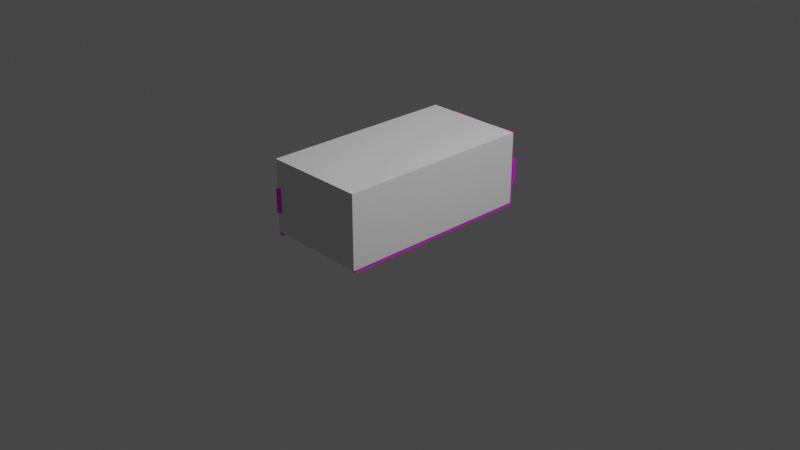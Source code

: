 # Source: wooden_box.blend  (saved by Blender 2.91.10; exported with 4.5.12 LTS)
import bpy
from mathutils import Matrix  # noqa: F401  (used for matrix-valued properties, if any)

bpy.ops.wm.read_factory_settings(use_empty=True)
scene = bpy.context.scene
scene.name = 'Scene'

# ---- collections
col_collection = bpy.data.collections.new('Collection'); scene.collection.children.link(col_collection)

# ---- images (referenced by path relative to the original .blend; pixels are not part of the script)
import os
ASSET_DIR = os.environ.get("B2B_ASSET_DIR", "")  # directory of the original .blend (textures are referenced by path, not embedded)
HERE = os.path.dirname(os.path.abspath(__file__))  # packed textures are extracted next to this script under _unpacked/

def load_image(name, relpath, width, height, colorspace="sRGB"):
    """Load a texture the original file referenced (path relative to the .blend, or extracted next to this script)."""
    p = next((c for c in (os.path.join(HERE, relpath), os.path.join(ASSET_DIR, relpath)) if relpath and os.path.exists(c)), "")
    if p:
        img = bpy.data.images.load(p, check_existing=True)
        img.name = name
    else:  # same state as the original file: an image datablock whose file is absent (Cycles renders it pink)
        img = bpy.data.images.new(name, width, height)
        img.source = "FILE"
        img.filepath = "//" + (relpath or name)
    img.colorspace_settings.name = colorspace
    return img
img_diffusecolor_texture_1 = load_image('DiffuseColor_Texture_1', 'Soil.tga', 1024, 1024, 'sRGB')
img_diffusecolor_texture = load_image('DiffuseColor_Texture', 'RaisedBed.tga', 1024, 1024, 'sRGB')

# ---- materials (node trees are filled in below, after node groups)
mat_soil = bpy.data.materials.new('Soil')
mat_soil.use_transparent_shadow = False
mat_soil.diffuse_color = (1.0, 1.0, 1.0, 1.0)
mat_soil.roughness = 0.5528
mat_raisedbed = bpy.data.materials.new('RaisedBed')
mat_raisedbed.use_transparent_shadow = False
mat_raisedbed.diffuse_color = (1.0, 1.0, 1.0, 1.0)
mat_raisedbed.roughness = 0.5528

# ---- material node trees
mat_soil.use_nodes = True; mat_soil.node_tree.nodes.clear()
_N = mat_soil.node_tree.nodes; _L = mat_soil.node_tree.links
n0 = _N.new('ShaderNodeBsdfPrincipled'); n0.name = 'Principled BSDF'; n0.location = (10, 300)
n0.distribution = 'GGX'
n0.subsurface_method = 'BURLEY'
n0.inputs[2].default_value = 0.5528
n0.inputs[3].default_value = 1.45
n0.inputs[27].default_value = (0.0, 0.0, 0.0, 1.0)
n0.inputs[28].default_value = 1.0
n1 = _N.new('ShaderNodeOutputMaterial'); n1.name = 'Material Output'; n1.location = (300, 300)
n2 = _N.new('ShaderNodeNormalMap'); n2.name = 'Normal Map'; n2.location = (-300, -300)
n2.label = 'Normal/Map'
n2.inputs[0].default_value = 0.0
n3 = _N.new('ShaderNodeTexImage'); n3.name = 'Image Texture'; n3.location = (-300, 600)
n3.image = img_diffusecolor_texture_1
_L.new(n0.outputs[0], n1.inputs[0])
_L.new(n2.outputs[0], n0.inputs[5])
_L.new(n3.outputs[0], n0.inputs[0])
n1.is_active_output = True
mat_raisedbed.use_nodes = True; mat_raisedbed.node_tree.nodes.clear()
_N = mat_raisedbed.node_tree.nodes; _L = mat_raisedbed.node_tree.links
n0 = _N.new('ShaderNodeBsdfPrincipled'); n0.name = 'Principled BSDF'; n0.location = (10, 300)
n0.distribution = 'GGX'
n0.subsurface_method = 'BURLEY'
n0.inputs[2].default_value = 0.5528
n0.inputs[3].default_value = 1.45
n0.inputs[27].default_value = (0.0, 0.0, 0.0, 1.0)
n0.inputs[28].default_value = 1.0
n1 = _N.new('ShaderNodeOutputMaterial'); n1.name = 'Material Output'; n1.location = (300, 300)
n2 = _N.new('ShaderNodeNormalMap'); n2.name = 'Normal Map'; n2.location = (-300, -300)
n2.label = 'Normal/Map'
n2.inputs[0].default_value = 0.0
n3 = _N.new('ShaderNodeTexImage'); n3.name = 'Image Texture'; n3.location = (-300, 600)
n3.image = img_diffusecolor_texture
_L.new(n0.outputs[0], n1.inputs[0])
_L.new(n2.outputs[0], n0.inputs[5])
_L.new(n3.outputs[0], n0.inputs[0])
n1.is_active_output = True

# ---- world
world_world = bpy.data.worlds.new('World'); scene.world = world_world
world_world.use_nodes = True; world_world.node_tree.nodes.clear()
_N = world_world.node_tree.nodes; _L = world_world.node_tree.links
n0 = _N.new('ShaderNodeOutputWorld'); n0.name = 'World Output'; n0.location = (300, 300)
n1 = _N.new('ShaderNodeBackground'); n1.name = 'Background'; n1.location = (10, 300)
n1.inputs[0].default_value = (0.05088, 0.05088, 0.05088, 1.0)
_L.new(n1.outputs[0], n0.inputs[0])
n0.is_active_output = True
world_world.color = (0.05088, 0.05088, 0.05088)
world_world.use_sun_shadow = False
world_world.sun_shadow_jitter_overblur = 0.0

# ---- cameras
cam_camera = bpy.data.cameras.new('Camera')
cam_camera.clip_end = 100.0
cam_camera.ortho_scale = 7.314

# ---- lights
light_light = bpy.data.lights.new('Light', 'POINT')
light_light.transmission_factor = 0.0
light_light.energy = 1000.0
light_light.shadow_soft_size = 0.1
light_light.shadow_maximum_resolution = 0.006
light_light.use_absolute_resolution = True

# ---- meshes
me_scene_001 = bpy.data.meshes.new('Scene.001')
me_scene_001.from_pydata([(50.98, 36.54, 102.0), (15.17, 51.74, 75.04), (38.57, 47.78, 77.68), (34.51, 52.17, 51.44), (51.84, 37.66, 81.02), (51.41, 41.53, 61.81), (-9.914, 37.22, 101.3), (47.44, 47.57, 34.37), (32.59, 59.77, -0.5979), (51.95, 36.52, -10.08), (46.0, 53.06, -19.28), (52.02, 42.74, -40.7), (42.57, 52.17, -42.65), (51.49, 43.28, -102.0), (27.48, 60.95, -47.85), (5.304, 60.85, -71.9), (-38.53, 52.86, -101.7), (-12.08, 51.14, 76.74), (-25.55, 46.29, 86.02), (-51.16, 40.42, 101.4), (-27.86, 55.24, 64.9), (-7.416, 62.3, 55.5), (-44.74, 61.84, 39.77), (-51.69, 49.82, 56.55), (13.64, 63.47, 50.54), (-21.79, 65.24, 29.16), (-45.85, 56.07, 8.636), (-51.96, 40.83, -34.39), (18.66, 65.2, 25.31), (-0.2261, 69.74, 31.03), (-36.28, 60.17, 5.995), (-45.85, 57.38, -40.83), (-52.02, 45.61, -101.1), (-22.68, 66.68, -6.984), (-8.505, 69.93, 10.71), (6.33, 73.41, 8.781), (19.11, 70.12, 4.978), (14.48, 72.81, -17.37), (-4.072, 73.49, -9.834), (-34.66, 57.93, -71.64), (-18.33, 71.66, -43.09), (-17.76, 63.07, -70.18), (11.36, 73.24, -47.78), (0.6426, 78.49, -33.56), (-2.811, 73.65, -57.87)], [], [(0, 2, 1), (2, 3, 1), (2, 0, 4), (2, 4, 3), (3, 4, 5), (1, 6, 0), (5, 7, 3), (7, 8, 3), (7, 5, 9), (9, 10, 7), (10, 8, 7), (10, 9, 11), (10, 11, 12), (8, 10, 12), (12, 11, 13), (13, 14, 12), (12, 14, 8), (14, 13, 15), (15, 13, 16), (6, 1, 17), (18, 6, 17), (18, 19, 6), (18, 17, 20), (19, 18, 20), (21, 17, 1), (21, 20, 17), (22, 19, 20), (22, 23, 19), (24, 21, 1), (24, 1, 3), (25, 20, 21), (25, 22, 20), (26, 23, 22), (26, 27, 23), (3, 28, 24), (28, 3, 8), (21, 24, 29), (21, 29, 25), (29, 24, 28), (30, 26, 22), (22, 25, 30), (31, 27, 26), (31, 26, 30), (31, 32, 27), (30, 25, 33), (33, 31, 30), (34, 25, 29), (33, 25, 34), (29, 28, 35), (34, 29, 35), (36, 28, 8), (35, 28, 36), (8, 37, 36), (35, 36, 37), (37, 8, 14), (34, 35, 38), (34, 38, 33), (35, 37, 38), (32, 31, 39), (39, 16, 32), (33, 40, 31), (38, 40, 33), (40, 39, 31), (41, 16, 39), (40, 41, 39), (16, 41, 15), (37, 14, 42), (42, 14, 15), (38, 37, 43), (38, 43, 40), (43, 37, 42), (41, 40, 44), (41, 44, 15), (44, 40, 43), (15, 44, 42), (43, 42, 44)])
me_scene_001.polygons.foreach_set('use_smooth', [True] * 76)
_uv = me_scene_001.uv_layers.new(name='UVSet0')
_uv.uv.foreach_set('vector', [0.08439, 0.2308, 0.1934, 0.2799, 0.2116, 0.3739, 0.1934, 0.2799, 0.3008, 0.29, 0.2116, 0.3739, 0.1934, 0.2799, 0.08439, 0.2308, 0.1697, 0.2152, 0.1934, 0.2799, 0.1697, 0.2152, 0.3008, 0.29, 0.3008, 0.29, 0.1697, 0.2152, 0.2502, 0.2143, 0.2116, 0.3739, 0.09237, 0.478, 0.08439, 0.2308, 0.2502, 0.2143, 0.3637, 0.2294, 0.3008, 0.29, 0.3637, 0.2294, 0.5071, 0.2918, 0.3008, 0.29, 0.3637, 0.2294, 0.2502, 0.2143, 0.5362, 0.1631, 0.5362, 0.1631, 0.5769, 0.2307, 0.3637, 0.2294, 0.5769, 0.2307, 0.5071, 0.2918, 0.3637, 0.2294, 0.5769, 0.2307, 0.5362, 0.1631, 0.6625, 0.1837, 0.5769, 0.2307, 0.6625, 0.1837, 0.6692, 0.238, 0.5071, 0.2918, 0.5769, 0.2307, 0.6692, 0.238, 0.6692, 0.238, 0.6625, 0.1837, 0.9109, 0.2007, 0.9109, 0.2007, 0.6886, 0.307, 0.6692, 0.238, 0.6692, 0.238, 0.6886, 0.307, 0.5071, 0.2918, 0.6886, 0.307, 0.9109, 0.2007, 0.7839, 0.3928, 0.7839, 0.3928, 0.9109, 0.2007, 0.9122, 0.5627, 0.09237, 0.478, 0.2116, 0.3739, 0.2064, 0.4828, 0.1671, 0.5386, 0.09237, 0.478, 0.2064, 0.4828, 0.1671, 0.5386, 0.1079, 0.6465, 0.09237, 0.478, 0.1671, 0.5386, 0.2064, 0.4828, 0.2582, 0.543, 0.1079, 0.6465, 0.1671, 0.5386, 0.2582, 0.543, 0.2994, 0.4616, 0.2064, 0.4828, 0.2116, 0.3739, 0.2994, 0.4616, 0.2582, 0.543, 0.2064, 0.4828, 0.3612, 0.603, 0.1079, 0.6465, 0.2582, 0.543, 0.3612, 0.603, 0.2916, 0.6511, 0.1079, 0.6465, 0.3173, 0.3812, 0.2994, 0.4616, 0.2116, 0.3739, 0.3173, 0.3812, 0.2116, 0.3739, 0.3008, 0.29, 0.4016, 0.5155, 0.2582, 0.543, 0.2994, 0.4616, 0.4016, 0.5155, 0.3612, 0.603, 0.2582, 0.543, 0.4813, 0.6168, 0.2916, 0.6511, 0.3612, 0.603, 0.4813, 0.6168, 0.6535, 0.6759, 0.2916, 0.6511, 0.3008, 0.29, 0.4121, 0.3571, 0.3173, 0.3812, 0.4121, 0.3571, 0.3008, 0.29, 0.5071, 0.2918, 0.2994, 0.4616, 0.3173, 0.3812, 0.3957, 0.4318, 0.2994, 0.4616, 0.3957, 0.4318, 0.4016, 0.5155, 0.3957, 0.4318, 0.3173, 0.3812, 0.4121, 0.3571, 0.4907, 0.5755, 0.4813, 0.6168, 0.3612, 0.603, 0.3612, 0.603, 0.4016, 0.5155, 0.4907, 0.5755, 0.673, 0.6045, 0.6535, 0.6759, 0.4813, 0.6168, 0.673, 0.6045, 0.4813, 0.6168, 0.4907, 0.5755, 0.673, 0.6045, 0.915, 0.6246, 0.6535, 0.6759, 0.4907, 0.5755, 0.4016, 0.5155, 0.5393, 0.5167, 0.5393, 0.5167, 0.673, 0.6045, 0.4907, 0.5755, 0.472, 0.4628, 0.4016, 0.5155, 0.3957, 0.4318, 0.5393, 0.5167, 0.4016, 0.5155, 0.472, 0.4628, 0.3957, 0.4318, 0.4121, 0.3571, 0.479, 0.4063, 0.472, 0.4628, 0.3957, 0.4318, 0.479, 0.4063, 0.4906, 0.3573, 0.4121, 0.3571, 0.5071, 0.2918, 0.479, 0.4063, 0.4121, 0.3571, 0.4906, 0.3573, 0.5071, 0.2918, 0.5733, 0.373, 0.4906, 0.3573, 0.479, 0.4063, 0.4906, 0.3573, 0.5733, 0.373, 0.5733, 0.373, 0.5071, 0.2918, 0.6886, 0.307, 0.472, 0.4628, 0.479, 0.4063, 0.5485, 0.4424, 0.472, 0.4628, 0.5485, 0.4424, 0.5393, 0.5167, 0.479, 0.4063, 0.5733, 0.373, 0.5485, 0.4424, 0.915, 0.6246, 0.673, 0.6045, 0.7895, 0.553, 0.7895, 0.553, 0.9122, 0.5627, 0.915, 0.6246, 0.5393, 0.5167, 0.6718, 0.4881, 0.673, 0.6045, 0.5485, 0.4424, 0.6718, 0.4881, 0.5393, 0.5167, 0.6718, 0.4881, 0.7895, 0.553, 0.673, 0.6045, 0.7778, 0.4837, 0.9122, 0.5627, 0.7895, 0.553, 0.6718, 0.4881, 0.7778, 0.4837, 0.7895, 0.553, 0.9122, 0.5627, 0.7778, 0.4837, 0.7839, 0.3928, 0.5733, 0.373, 0.6886, 0.307, 0.682, 0.3816, 0.682, 0.3816, 0.6886, 0.307, 0.7839, 0.3928, 0.5485, 0.4424, 0.5733, 0.373, 0.6334, 0.4215, 0.5485, 0.4424, 0.6334, 0.4215, 0.6718, 0.4881, 0.6334, 0.4215, 0.5733, 0.373, 0.682, 0.3816, 0.7778, 0.4837, 0.6718, 0.4881, 0.7176, 0.4292, 0.7778, 0.4837, 0.7176, 0.4292, 0.7839, 0.3928, 0.7176, 0.4292, 0.6718, 0.4881, 0.6334, 0.4215, 0.7839, 0.3928, 0.7176, 0.4292, 0.682, 0.3816, 0.6334, 0.4215, 0.682, 0.3816, 0.7176, 0.4292])
me_scene_001.materials.append(mat_soil)
me_scene_001.use_remesh_fix_poles = True
me_scene_001.use_remesh_preserve_attributes = False
me_scene_001.use_mirror_vertex_groups = False
me_scene_001.update()
me_scene_001.normals_split_custom_set([tuple(v) for v in zip(*[iter([0.2507, 0.9103, 0.3294, 0.3511, 0.9175, 0.1868, 0.1024, 0.9088, 0.4045, 0.3511, 0.9175, 0.1868, 0.4373, 0.8839, 0.1656, 0.1024, 0.9088, 0.4045, 0.3511, 0.9175, 0.1868, 0.2507, 0.9103, 0.3294, 0.5719, 0.8165, 0.07855, 0.3511, 0.9175, 0.1868, 0.5719, 0.8165, 0.07855, 0.4373, 0.8839, 0.1656, 0.4373, 0.8839, 0.1656, 0.5719, 0.8165, 0.07855, 0.5063, 0.851, 0.1396, 0.1024, 0.9088, 0.4045, 0.02736, 0.8761, 0.4813, 0.2507, 0.9103, 0.3294, 0.5063, 0.851, 0.1396, 0.706, 0.7065, 0.04981, 0.4373, 0.8839, 0.1656, 0.706, 0.7065, 0.04981, 0.5506, 0.8335, 0.04547, 0.4373, 0.8839, 0.1656, 0.706, 0.7065, 0.04981, 0.5063, 0.851, 0.1396, 0.9317, 0.362, 0.0289, 0.9317, 0.362, 0.0289, 0.6922, 0.7216, -0.01583, 0.706, 0.7065, 0.04981, 0.6922, 0.7216, -0.01583, 0.5506, 0.8335, 0.04547, 0.706, 0.7065, 0.04981, 0.6922, 0.7216, -0.01583, 0.9317, 0.362, 0.0289, 0.7662, 0.6417, -0.03242, 0.6922, 0.7216, -0.01583, 0.7662, 0.6417, -0.03242, 0.5985, 0.7993, -0.05442, 0.5506, 0.8335, 0.04547, 0.6922, 0.7216, -0.01583, 0.5985, 0.7993, -0.05442, 0.5985, 0.7993, -0.05442, 0.7662, 0.6417, -0.03242, 0.3063, 0.9247, -0.226, 0.3063, 0.9247, -0.226, 0.4993, 0.8534, -0.1497, 0.5985, 0.7993, -0.05442, 0.5985, 0.7993, -0.05442, 0.4993, 0.8534, -0.1497, 0.5506, 0.8335, 0.04547, 0.4993, 0.8534, -0.1497, 0.3063, 0.9247, -0.226, 0.1884, 0.8861, -0.4234, 0.1884, 0.8861, -0.4234, 0.3063, 0.9247, -0.226, -0.2764, 0.9415, -0.1928, 0.02736, 0.8761, 0.4813, 0.1024, 0.9088, 0.4045, -0.0215, 0.8882, 0.459, 0.02287, 0.9009, 0.4335, 0.02736, 0.8761, 0.4813, -0.0215, 0.8882, 0.459, 0.02287, 0.9009, 0.4335, -0.07514, 0.9206, 0.3833, 0.02736, 0.8761, 0.4813, 0.02287, 0.9009, 0.4335, -0.0215, 0.8882, 0.459, -0.09323, 0.9356, 0.3407, -0.07514, 0.9206, 0.3833, 0.02287, 0.9009, 0.4335, -0.09323, 0.9356, 0.3407, -0.08507, 0.9354, 0.3432, -0.0215, 0.8882, 0.459, 0.1024, 0.9088, 0.4045, -0.08507, 0.9354, 0.3432, -0.09323, 0.9356, 0.3407, -0.0215, 0.8882, 0.459, -0.519, 0.8513, 0.0772, -0.07514, 0.9206, 0.3833, -0.09323, 0.9356, 0.3407, -0.519, 0.8513, 0.0772, -0.7942, 0.5995, 0.09915, -0.07514, 0.9206, 0.3833, 0.2569, 0.9217, 0.2907, -0.08507, 0.9354, 0.3432, 0.1024, 0.9088, 0.4045, 0.2569, 0.9217, 0.2907, 0.1024, 0.9088, 0.4045, 0.4373, 0.8839, 0.1656, -0.2058, 0.9729, 0.105, -0.09323, 0.9356, 0.3407, -0.08507, 0.9354, 0.3432, -0.2058, 0.9729, 0.105, -0.519, 0.8513, 0.0772, -0.09323, 0.9356, 0.3407, -0.6997, 0.712, -0.05923, -0.7942, 0.5995, 0.09915, -0.519, 0.8513, 0.0772, -0.6997, 0.712, -0.05923, -0.9313, 0.3641, 0.01086, -0.7942, 0.5995, 0.09915, 0.4373, 0.8839, 0.1656, 0.4237, 0.8913, 0.1614, 0.2569, 0.9217, 0.2907, 0.4237, 0.8913, 0.1614, 0.4373, 0.8839, 0.1656, 0.5506, 0.8335, 0.04547, -0.08507, 0.9354, 0.3432, 0.2569, 0.9217, 0.2907, -0.004109, 0.9828, 0.1848, -0.08507, 0.9354, 0.3432, -0.004109, 0.9828, 0.1848, -0.2058, 0.9729, 0.105, -0.004109, 0.9828, 0.1848, 0.2569, 0.9217, 0.2907, 0.4237, 0.8913, 0.1614, -0.3765, 0.9263, -0.01544, -0.6997, 0.712, -0.05923, -0.519, 0.8513, 0.0772, -0.519, 0.8513, 0.0772, -0.2058, 0.9729, 0.105, -0.3765, 0.9263, -0.01544, -0.7238, 0.6897, -0.01826, -0.9313, 0.3641, 0.01086, -0.6997, 0.712, -0.05923, -0.7238, 0.6897, -0.01826, -0.6997, 0.712, -0.05923, -0.3765, 0.9263, -0.01544, -0.7238, 0.6897, -0.01826, -0.5549, 0.8277, -0.08333, -0.9313, 0.3641, 0.01086, -0.3765, 0.9263, -0.01544, -0.2058, 0.9729, 0.105, -0.3703, 0.9269, 0.06068, -0.3703, 0.9269, 0.06068, -0.7238, 0.6897, -0.01826, -0.3765, 0.9263, -0.01544, -0.2488, 0.9647, 0.08594, -0.2058, 0.9729, 0.105, -0.004109, 0.9828, 0.1848, -0.3703, 0.9269, 0.06068, -0.2058, 0.9729, 0.105, -0.2488, 0.9647, 0.08594, -0.004109, 0.9828, 0.1848, 0.4237, 0.8913, 0.1614, 0.06916, 0.9889, 0.1318, -0.2488, 0.9647, 0.08594, -0.004109, 0.9828, 0.1848, 0.06916, 0.9889, 0.1318, 0.4745, 0.8726, 0.1162, 0.4237, 0.8913, 0.1614, 0.5506, 0.8335, 0.04547, 0.06916, 0.9889, 0.1318, 0.4237, 0.8913, 0.1614, 0.4745, 0.8726, 0.1162, 0.5506, 0.8335, 0.04547, 0.3981, 0.9169, 0.02614, 0.4745, 0.8726, 0.1162, 0.06916, 0.9889, 0.1318, 0.4745, 0.8726, 0.1162, 0.3981, 0.9169, 0.02614, 0.3981, 0.9169, 0.02614, 0.5506, 0.8335, 0.04547, 0.4993, 0.8534, -0.1497, -0.2488, 0.9647, 0.08594, 0.06916, 0.9889, 0.1318, -0.1703, 0.9806, 0.09746, -0.2488, 0.9647, 0.08594, -0.1703, 0.9806, 0.09746, -0.3703, 0.9269, 0.06068, 0.06916, 0.9889, 0.1318, 0.3981, 0.9169, 0.02614, -0.1703, 0.9806, 0.09746, -0.5549, 0.8277, -0.08333, -0.7238, 0.6897, -0.01826, -0.3653, 0.9179, -0.1553, -0.3653, 0.9179, -0.1553, -0.2764, 0.9415, -0.1928, -0.5549, 0.8277, -0.08333, -0.3703, 0.9269, 0.06068, -0.3805, 0.9209, -0.08443, -0.7238, 0.6897, -0.01826, -0.1703, 0.9806, 0.09746, -0.3805, 0.9209, -0.08443, -0.3703, 0.9269, 0.06068, -0.3805, 0.9209, -0.08443, -0.3653, 0.9179, -0.1553, -0.7238, 0.6897, -0.01826, -0.1372, 0.9256, -0.3528, -0.2764, 0.9415, -0.1928, -0.3653, 0.9179, -0.1553, -0.3805, 0.9209, -0.08443, -0.1372, 0.9256, -0.3528, -0.3653, 0.9179, -0.1553, -0.2764, 0.9415, -0.1928, -0.1372, 0.9256, -0.3528, 0.1884, 0.8861, -0.4234, 0.3981, 0.9169, 0.02614, 0.4993, 0.8534, -0.1497, 0.4401, 0.8577, -0.2658, 0.4401, 0.8577, -0.2658, 0.4993, 0.8534, -0.1497, 0.1884, 0.8861, -0.4234, -0.1703, 0.9806, 0.09746, 0.3981, 0.9169, 0.02614, 0.002682, 1.0, 0.008181, -0.1703, 0.9806, 0.09746, 0.002682, 1.0, 0.008181, -0.3805, 0.9209, -0.08443, 0.002682, 1.0, 0.008181, 0.3981, 0.9169, 0.02614, 0.4401, 0.8577, -0.2658, -0.1372, 0.9256, -0.3528, -0.3805, 0.9209, -0.08443, -0.003544, 0.9113, -0.4117, -0.1372, 0.9256, -0.3528, -0.003544, 0.9113, -0.4117, 0.1884, 0.8861, -0.4234, -0.003544, 0.9113, -0.4117, -0.3805, 0.9209, -0.08443, 0.002682, 1.0, 0.008181, 0.1884, 0.8861, -0.4234, -0.003544, 0.9113, -0.4117, 0.4401, 0.8577, -0.2658, 0.002682, 1.0, 0.008181, 0.4401, 0.8577, -0.2658, -0.003544, 0.9113, -0.4117])] * 3)])
me_scene_002 = bpy.data.meshes.new('Scene.002')
me_scene_002.from_pydata([(-5.105, -5.0, -83.63), (-5.105, 0.0001136, -98.63), (-5.105, -5.0, -98.63), (-5.105, 0.0001466, -83.63), (-5.105, -5.0, 98.76), (-5.105, 0.000151, 83.76), (-5.105, -5.0, 83.76), (-5.105, 0.0001839, 98.76), (-27.42, 8.973e-05, -104.8), (-54.84, 0.0001166, 106.7), (-27.42, 0.0001013, 106.7), (-54.84, 0.000105, -104.8), (-27.42, 5.0, -104.8), (-54.84, 5.0, 106.7), (-54.84, 5.0, -104.8), (-27.42, 5.0, 106.7), (-82.26, 0.000114, 108.4), (-54.84, 0.0001531, -108.4), (-82.26, 0.0001225, -108.4), (-54.84, 0.0001903, 108.4), (-82.26, 5.0, 108.4), (-54.84, 5.0, -108.4), (-54.84, 5.0, 108.4), (-82.26, 5.0, -108.4), (-3.052e-05, 0.0001044, -108.4), (-27.42, 0.0001474, 108.4), (-0.0001678, 0.0001321, 108.4), (-27.42, 0.0001654, -108.4), (-0.0001678, 5.0, -108.4), (-27.42, 5.0, 108.4), (-27.42, 5.0, -108.4), (-0.0003815, 5.0, 108.4), (-109.7, 8.345e-05, 106.5), (-82.26, 9.966e-05, -105.0), (-109.7, 7.677e-05, -105.0), (-82.26, 0.0001063, 106.5), (-109.7, 5.0, 106.5), (-82.26, 5.0, -105.0), (-82.26, 5.0, 106.5), (-109.7, 5.0, -105.0), (-96.06, 9.074e-05, -98.63), (-96.06, 9.319e-05, -83.63), (-96.06, -5.0, -98.63), (-96.06, -5.0, -83.63), (-96.06, 0.0001281, 83.76), (-96.06, 0.0001305, 98.76), (-96.06, -5.0, 83.76), (-96.06, -5.0, 98.76)], [], [(0, 2, 1), (1, 3, 0), (4, 6, 5), (5, 7, 4), (8, 10, 9), (9, 11, 8), (12, 14, 13), (13, 15, 12), (8, 11, 14), (14, 12, 8), (11, 9, 13), (13, 14, 11), (9, 10, 15), (15, 13, 9), (10, 8, 12), (12, 15, 10), (16, 18, 17), (17, 19, 16), (20, 22, 21), (21, 23, 20), (16, 19, 22), (22, 20, 16), (17, 18, 23), (23, 21, 17), (18, 16, 20), (20, 23, 18), (24, 26, 25), (25, 27, 24), (28, 30, 29), (29, 31, 28), (24, 27, 30), (30, 28, 24), (25, 26, 31), (31, 29, 25), (26, 24, 28), (28, 31, 26), (32, 34, 33), (33, 35, 32), (36, 38, 37), (37, 39, 36), (32, 35, 38), (38, 36, 32), (35, 33, 37), (37, 38, 35), (33, 34, 39), (39, 37, 33), (34, 32, 36), (36, 39, 34), (40, 41, 3), (3, 1, 40), (42, 2, 0), (0, 43, 42), (40, 1, 2), (2, 42, 40), (3, 41, 43), (43, 0, 3), (41, 40, 42), (42, 43, 41), (44, 45, 7), (7, 5, 44), (46, 6, 4), (4, 47, 46), (44, 5, 6), (6, 46, 44), (7, 45, 47), (47, 4, 7), (45, 44, 46), (46, 47, 45)])
me_scene_002.polygons.foreach_set('use_smooth', [True] * 68)
_k = set([(0, 2), (0, 3), (0, 43), (1, 2), (1, 3), (1, 40), (2, 42), (3, 41), (4, 6), (4, 7), (4, 47), (5, 6), (5, 7), (5, 44), (6, 46), (7, 45), (8, 10), (8, 11), (8, 12), (9, 10), (9, 11), (9, 13), (10, 15), (11, 14), (12, 14), (12, 15), (13, 14), (13, 15), (16, 18), (16, 19), (16, 20), (16, 22), (17, 18), (17, 23), (18, 23), (20, 21), (20, 22), (20, 23), (21, 23), (24, 26), (24, 27), (24, 28), (24, 30), (25, 26), (25, 31), (26, 31), (28, 29), (28, 30), (28, 31), (29, 31), (32, 34), (32, 35), (32, 36), (33, 34), (33, 35), (33, 37), (34, 39), (35, 38), (36, 38), (36, 39), (37, 38), (37, 39), (40, 41), (40, 42), (41, 43), (42, 43), (44, 45), (44, 46), (45, 47), (46, 47)])
me_scene_002.attributes.new('sharp_edge', 'BOOLEAN', 'EDGE').data.foreach_set('value', [ (min(e.vertices), max(e.vertices)) in _k for e in me_scene_002.edges])
_uv = me_scene_002.uv_layers.new(name='UVSet0')
_uv.uv.foreach_set('vector', [0.3999, 0.9833, 0.3999, 0.9124, 0.3999, 0.9833, 0.3999, 0.9833, 0.3999, 0.9124, 0.3999, 0.9833, 0.3999, 0.9833, 0.3999, 0.9124, 0.3999, 0.9833, 0.3999, 0.9833, 0.3999, 0.9124, 0.3999, 0.9833, 0.2531, 0.8806, 0.2531, 0.001671, 0.324, 0.001671, 0.324, 0.001671, 0.324, 0.8806, 0.2531, 0.8806, 0.324, 0.8806, 0.2531, 0.8806, 0.2531, 0.001671, 0.2531, 0.001671, 0.324, 0.001671, 0.324, 0.8806, 0.324, 0.8948, 0.2531, 0.8948, 0.2531, 0.8806, 0.2531, 0.8806, 0.324, 0.8806, 0.324, 0.8948, 0.324, 0.8806, 0.324, 0.001671, 0.3382, 0.001671, 0.3382, 0.001671, 0.3382, 0.8806, 0.324, 0.8806, 0.2531, 0.8806, 0.324, 0.8806, 0.324, 0.8948, 0.324, 0.8948, 0.2531, 0.8948, 0.2531, 0.8806, 0.3382, 0.001671, 0.3382, 0.8806, 0.324, 0.8806, 0.324, 0.8806, 0.324, 0.001671, 0.3382, 0.001671, 0.3587, 0.8806, 0.3587, 0.001671, 0.4296, 0.001671, 0.4296, 0.001671, 0.4296, 0.8806, 0.3587, 0.8806, 0.4296, 0.8806, 0.3587, 0.8806, 0.3587, 0.001671, 0.3587, 0.001671, 0.4296, 0.001671, 0.4296, 0.8806, 0.4296, 0.8948, 0.3587, 0.8948, 0.3587, 0.8806, 0.3587, 0.8806, 0.4296, 0.8806, 0.4296, 0.8948, 0.3587, 0.8806, 0.4296, 0.8806, 0.4296, 0.8948, 0.4296, 0.8948, 0.3587, 0.8948, 0.3587, 0.8806, 0.4438, 0.001671, 0.4438, 0.8806, 0.4296, 0.8806, 0.4296, 0.8806, 0.4296, 0.001671, 0.4438, 0.001671, 0.3587, 0.001671, 0.3587, 0.8806, 0.4296, 0.8806, 0.4296, 0.8806, 0.4296, 0.001671, 0.3587, 0.001671, 0.4296, 0.001671, 0.3587, 0.001671, 0.3587, 0.8806, 0.3587, 0.8806, 0.4296, 0.8806, 0.4296, 0.001671, 0.4296, 0.8948, 0.3587, 0.8948, 0.3587, 0.8806, 0.3587, 0.8806, 0.4296, 0.8806, 0.4296, 0.8948, 0.3587, 0.8806, 0.4296, 0.8806, 0.4296, 0.8948, 0.4296, 0.8948, 0.3587, 0.8948, 0.3587, 0.8806, 0.4438, 0.8806, 0.4438, 0.001671, 0.4296, 0.001671, 0.4296, 0.001671, 0.4296, 0.8806, 0.4438, 0.8806, 0.2531, 0.8806, 0.2531, 0.001671, 0.324, 0.001671, 0.324, 0.001671, 0.324, 0.8806, 0.2531, 0.8806, 0.324, 0.8806, 0.2531, 0.8806, 0.2531, 0.001671, 0.2531, 0.001671, 0.324, 0.001671, 0.324, 0.8806, 0.324, 0.8948, 0.2531, 0.8948, 0.2531, 0.8806, 0.2531, 0.8806, 0.324, 0.8806, 0.324, 0.8948, 0.324, 0.8806, 0.324, 0.001671, 0.3382, 0.001671, 0.3382, 0.001671, 0.3382, 0.8806, 0.324, 0.8806, 0.2531, 0.8806, 0.324, 0.8806, 0.324, 0.8948, 0.324, 0.8948, 0.2531, 0.8948, 0.2531, 0.8806, 0.3382, 0.001671, 0.3382, 0.8806, 0.324, 0.8806, 0.324, 0.8806, 0.324, 0.001671, 0.3382, 0.001671, 0.003011, 0.9833, 0.003011, 0.9124, 0.3999, 0.9124, 0.3999, 0.9124, 0.3999, 0.9833, 0.003011, 0.9833, 0.003011, 0.9124, 0.3999, 0.9124, 0.3999, 0.9833, 0.3999, 0.9833, 0.003012, 0.9833, 0.003011, 0.9124, 0.003011, 0.9833, 0.3999, 0.9833, 0.3999, 0.9975, 0.3999, 0.9975, 0.003012, 0.9975, 0.003011, 0.9833, 0.3999, 0.9975, 0.003011, 0.9975, 0.003012, 0.9833, 0.003012, 0.9833, 0.3999, 0.9833, 0.3999, 0.9975, 0.2531, 0.8806, 0.324, 0.8806, 0.324, 0.8948, 0.324, 0.8948, 0.2531, 0.8948, 0.2531, 0.8806, 0.003011, 0.9833, 0.003011, 0.9124, 0.3999, 0.9124, 0.3999, 0.9124, 0.3999, 0.9833, 0.003011, 0.9833, 0.003011, 0.9124, 0.3999, 0.9124, 0.3999, 0.9833, 0.3999, 0.9833, 0.003012, 0.9833, 0.003011, 0.9124, 0.003011, 0.9833, 0.3999, 0.9833, 0.3999, 0.9975, 0.3999, 0.9975, 0.003012, 0.9975, 0.003011, 0.9833, 0.3999, 0.9975, 0.003011, 0.9975, 0.003012, 0.9833, 0.003012, 0.9833, 0.3999, 0.9833, 0.3999, 0.9975, 0.2531, 0.8806, 0.324, 0.8806, 0.324, 0.8948, 0.324, 0.8948, 0.2531, 0.8948, 0.2531, 0.8806])
me_scene_002.materials.append(mat_raisedbed)
me_scene_002.use_remesh_fix_poles = True
me_scene_002.use_remesh_preserve_attributes = False
me_scene_002.use_mirror_vertex_groups = False
me_scene_002.update()
me_scene_002.normals_split_custom_set([tuple(v) for v in zip(*[iter([1.0, 4.853e-06, -6.488e-06, 1.0, 0.0, -8.106e-06, 1.0, 1.25e-06, -7.69e-06, 1.0, 1.25e-06, -7.69e-06, 1.0, 6.103e-06, -6.072e-06, 1.0, 4.853e-06, -6.488e-06, 1.0, 7.28e-06, -4.719e-06, 1.0, 0.0, -7.121e-06, 1.0, 1.875e-06, -6.502e-06, 1.0, 1.875e-06, -6.502e-06, 1.0, 9.155e-06, -4.101e-06, 1.0, 7.28e-06, -4.719e-06, -5.565e-07, -1.0, 5.473e-08, -5.565e-07, -1.0, 5.473e-08, -5.565e-07, -1.0, 5.473e-08, -5.565e-07, -1.0, 5.473e-08, -5.565e-07, -1.0, 5.473e-08, -5.565e-07, -1.0, 5.473e-08, 1.67e-06, 1.0, -5.14e-08, 1.67e-06, 1.0, -5.129e-08, 1.67e-06, 1.0, -5.25e-08, 1.67e-06, 1.0, -5.25e-08, 1.67e-06, 1.0, -5.261e-08, 1.67e-06, 1.0, -5.14e-08, 7.882e-07, 2.059e-11, -1.0, 0.0, 2.547e-12, -1.0, 1.022e-07, 4.887e-12, -1.0, 1.022e-07, 4.887e-12, -1.0, 8.904e-07, 2.293e-11, -1.0, 7.882e-07, 2.059e-11, -1.0, -1.0, -1.93e-06, -3.044e-07, -1.0, -7.386e-06, -1.623e-07, -1.0, -7.302e-06, -1.645e-07, -1.0, -7.302e-06, -1.645e-07, -1.0, -1.846e-06, -3.065e-07, -1.0, -1.93e-06, -3.044e-07, 0.0, 0.0, 1.0, 0.0, 0.0, 1.0, 0.0, 0.0, 1.0, 0.0, 0.0, 1.0, 0.0, 0.0, 1.0, 0.0, 0.0, 1.0, 1.0, 3.95e-05, 5.725e-07, 1.0, 2.677e-05, 2.795e-07, 1.0, 2.697e-05, 2.84e-07, 1.0, 2.697e-05, 2.84e-07, 1.0, 3.97e-05, 5.77e-07, 1.0, 3.95e-05, 5.725e-07, 2.649e-06, -1.0, 1.547e-07, 1.113e-06, -1.0, -3.96e-08, 1.247e-06, -1.0, -2.268e-08, 1.247e-06, -1.0, -2.268e-08, 2.783e-06, -1.0, 1.716e-07, 2.649e-06, -1.0, 1.547e-07, -3.913e-06, 1.0, -1.733e-07, -3.913e-06, 1.0, -1.733e-07, -3.913e-06, 1.0, -1.733e-07, -2.209e-06, 1.0, 3.851e-08, -2.209e-06, 1.0, 3.851e-08, -2.209e-06, 1.0, 3.851e-08, 0.0, 8.492e-13, 1.0, 0.0, 8.492e-13, 1.0, 0.0, 8.492e-13, 1.0, 0.0, 7.643e-12, 1.0, 0.0, 7.643e-12, 1.0, 0.0, 7.643e-12, 1.0, 8.904e-07, -4.416e-11, -1.0, 8.904e-07, -4.416e-11, -1.0, 8.904e-07, -4.416e-11, -1.0, 1.781e-06, -1.019e-11, -1.0, 1.781e-06, -1.019e-11, -1.0, 1.781e-06, -1.019e-11, -1.0, -1.0, 4.304e-05, -5.937e-07, -1.0, 2.883e-05, -2.816e-07, -1.0, 2.905e-05, -2.862e-07, -1.0, 2.905e-05, -2.862e-07, -1.0, 4.325e-05, -5.984e-07, -1.0, 4.304e-05, -5.937e-07, -2.092e-06, -1.0, -6.655e-08, -5.565e-07, -1.0, 1.277e-07, -6.902e-07, -1.0, 1.108e-07, -6.902e-07, -1.0, 1.108e-07, -2.226e-06, -1.0, -8.346e-08, -2.092e-06, -1.0, -6.655e-08, 3.339e-06, 1.0, 8.216e-08, 3.339e-06, 1.0, 8.216e-08, 3.339e-06, 1.0, 8.216e-08, 1.67e-06, 1.0, -1.284e-07, 1.67e-06, 1.0, -1.284e-07, 1.67e-06, 1.0, -1.284e-07, 2.671e-06, 0.0, -1.0, 2.671e-06, 0.0, -1.0, 2.671e-06, 0.0, -1.0, 2.671e-06, 8.492e-11, -1.0, 2.671e-06, 8.492e-11, -1.0, 2.671e-06, 8.492e-11, -1.0, 0.0, 0.0, 1.0, 0.0, 0.0, 1.0, 0.0, 0.0, 1.0, 0.0, 0.0, 1.0, 0.0, 0.0, 1.0, 0.0, 0.0, 1.0, 1.0, 4.25e-05, 9.804e-07, 1.0, 2.747e-05, 6.335e-07, 1.0, 2.769e-05, 6.387e-07, 1.0, 2.769e-05, 6.387e-07, 1.0, 4.272e-05, 9.855e-07, 1.0, 4.25e-05, 9.804e-07, 8.348e-07, -1.0, 3.156e-08, 8.348e-07, -1.0, 3.156e-08, 8.348e-07, -1.0, 3.156e-08, 8.348e-07, -1.0, 3.156e-08, 8.348e-07, -1.0, 3.155e-08, 8.348e-07, -1.0, 3.156e-08, -1.949e-06, 1.0, -3.683e-08, -1.948e-06, 1.0, -3.683e-08, -1.964e-06, 1.0, -3.683e-08, -1.964e-06, 1.0, -3.683e-08, -1.965e-06, 1.0, -3.683e-08, -1.949e-06, 1.0, -3.683e-08, -7.882e-07, 0.0, 1.0, 0.0, 0.0, 1.0, -1.022e-07, 0.0, 1.0, -1.022e-07, 0.0, 1.0, -8.904e-07, 0.0, 1.0, -7.882e-07, 0.0, 1.0, 1.0, -1.111e-07, 4.306e-07, 1.0, -7.386e-06, 2.885e-07, 1.0, -7.275e-06, 2.907e-07, 1.0, -7.275e-06, 2.907e-07, 1.0, 0.0, 4.328e-07, 1.0, -1.111e-07, 4.306e-07, 8.904e-07, -5.736e-12, -1.0, 8.904e-07, -2.378e-11, -1.0, 8.904e-07, -2.144e-11, -1.0, 8.904e-07, -2.144e-11, -1.0, 8.904e-07, -3.397e-12, -1.0, 8.904e-07, -5.736e-12, -1.0, -1.0, 4.051e-05, -7.885e-07, -1.0, 3.324e-05, -4.688e-07, -1.0, 3.335e-05, -4.737e-07, -1.0, 3.335e-05, -4.737e-07, -1.0, 4.062e-05, -7.934e-07, -1.0, 4.051e-05, -7.885e-07, -5.522e-07, 1.0, -3.746e-07, -5.871e-07, 1.0, -1.629e-07, -2.865e-07, 1.0, -1.986e-06, -2.865e-07, 1.0, -1.986e-06, -2.516e-07, 1.0, -2.197e-06, -5.522e-07, 1.0, -3.746e-07, 3.006e-07, -1.0, 4.034e-07, 1.707e-12, -1.0, 2.144e-06, 3.49e-08, -1.0, 1.942e-06, 3.49e-08, -1.0, 1.942e-06, 3.355e-07, -1.0, 2.013e-07, 3.006e-07, -1.0, 4.034e-07, -8.005e-07, -1.877e-11, -1.0, -6.71e-07, 0.0, -1.0, -6.757e-07, -6.799e-13, -1.0, -6.757e-07, -6.799e-13, -1.0, -8.052e-07, -1.945e-11, -1.0, -8.005e-07, -1.877e-11, -1.0, -3.838e-07, -1.6e-07, 1.0, 1.342e-07, -4.578e-06, 1.0, 1.154e-07, -4.418e-06, 1.0, 1.154e-07, -4.418e-06, 1.0, -4.026e-07, -1.536e-12, 1.0, -3.838e-07, -1.6e-07, 1.0, -1.0, -3.378e-05, 1.046e-05, -1.0, -2.604e-05, 7.629e-06, -1.0, -2.803e-05, 8.359e-06, -1.0, -2.803e-05, 8.359e-06, -1.0, -3.577e-05, 1.119e-05, -1.0, -3.378e-05, 1.046e-05, -5.522e-07, 1.0, -3.746e-07, -5.871e-07, 1.0, -1.629e-07, -2.865e-07, 1.0, -1.986e-06, -2.865e-07, 1.0, -1.986e-06, -2.516e-07, 1.0, -2.197e-06, -5.522e-07, 1.0, -3.746e-07, 3.006e-07, -1.0, 3.452e-07, 1.024e-12, -1.0, 2.259e-06, 3.49e-08, -1.0, 2.037e-06, 3.49e-08, -1.0, 2.037e-06, 3.355e-07, -1.0, 1.23e-07, 3.006e-07, -1.0, 3.452e-07, -5.368e-07, -1.186e-11, -1.0, -5.368e-07, 0.0, -1.0, -5.368e-07, -4.294e-13, -1.0, -5.368e-07, -4.294e-13, -1.0, -5.368e-07, -1.229e-11, -1.0, -5.368e-07, -1.186e-11, -1.0, -2.684e-07, -1.067e-07, 1.0, -2.684e-07, -3.052e-06, 1.0, -2.684e-07, -2.945e-06, 1.0, -2.684e-07, -2.945e-06, 1.0, -2.684e-07, -3.072e-12, 1.0, -2.684e-07, -1.067e-07, 1.0, -1.0, -3.571e-05, 1.188e-05, -1.0, -2.279e-05, 8.647e-06, -1.0, -2.611e-05, 9.48e-06, -1.0, -2.611e-05, 9.48e-06, -1.0, -3.904e-05, 1.272e-05, -1.0, -3.571e-05, 1.188e-05])] * 3)])
me_scene = bpy.data.meshes.new('Scene')
me_scene.from_pydata([(-50.0, 50.0, -104.2), (-50.0, 25.0, -104.2), (-50.0, 25.0, 111.3), (-50.0, 50.0, 111.3), (-55.0, 50.0, -104.2), (-55.0, 50.0, 111.3), (-55.0, 25.0, 111.3), (-55.0, 25.0, -104.2), (-50.0, 25.0, -107.8), (-50.0, -2.289e-05, -107.8), (-50.0, 1.24e-05, 109.0), (-50.0, 25.0, 109.0), (-55.0, 25.0, -107.8), (-55.0, 25.0, 109.0), (-55.0, -1.812e-05, 109.0), (-55.0, -2.289e-05, -107.8), (-50.0, 50.0, 100.8), (-50.0, 25.0, 100.8), (50.0, 25.0, 100.8), (50.0, 50.0, 100.8), (-50.0, 50.0, 105.8), (50.0, 50.0, 105.8), (50.0, 25.0, 105.8), (-50.0, 25.0, 105.8), (50.0, -3.433e-05, 100.8), (50.0, 25.0, 100.8), (-50.0, 25.0, 100.8), (-50.0, 7.248e-05, 100.8), (50.0, 8.774e-05, 105.8), (-50.0, 0.0002556, 105.8), (-50.0, 25.0, 105.8), (50.0, 25.0, 105.8), (-50.0, 50.0, -104.2), (-50.0, 25.0, -104.2), (50.0, 25.0, -104.2), (50.0, 50.0, -104.2), (-50.0, 50.0, -99.24), (50.0, 50.0, -99.24), (50.0, 25.0, -99.24), (-50.0, 25.0, -99.24), (50.0, -6.866e-05, -104.2), (50.0, 25.0, -104.2), (-50.0, 25.0, -104.2), (-50.0, 3.815e-05, -104.2), (50.0, 5.341e-05, -99.24), (-50.0, 0.0002213, -99.24), (-50.0, 25.0, -99.24), (50.0, 25.0, -99.24), (-50.0, 75.0, -105.6), (-50.0, 50.0, -105.6), (-50.0, 50.0, 109.0), (-50.0, 75.0, 109.0), (-55.0, 75.0, -105.6), (-55.0, 75.0, 109.0), (-55.0, 50.0, 109.0), (-55.0, 50.0, -105.6), (50.0, 50.0, 100.8), (50.0, 75.0, 100.8), (-50.0, 75.0, 100.8), (-50.0, 50.0, 100.8), (50.0, 50.0, 105.8), (-50.0, 50.0, 105.8), (-50.0, 75.0, 105.8), (50.0, 75.0, 105.8), (50.0, 50.0, -104.2), (50.0, 75.0, -104.2), (-50.0, 75.0, -104.2), (-50.0, 50.0, -104.2), (50.0, 50.0, -99.24), (-50.0, 50.0, -99.24), (-50.0, 75.0, -99.24), (50.0, 75.0, -99.24), (55.0, 50.0, -111.3), (55.0, 25.0, -111.3), (55.0, 25.0, 107.3), (55.0, 50.0, 107.3), (50.0, 50.0, -111.3), (50.0, 50.0, 107.3), (50.0, 25.0, 107.3), (50.0, 25.0, -111.3), (55.0, 25.0, -107.8), (55.0, -2.289e-05, -107.8), (55.0, 1.526e-05, 107.1), (55.0, 25.0, 107.1), (50.0, 25.0, -107.8), (50.0, 25.0, 107.1), (50.0, -1.526e-05, 107.1), (50.0, -2.289e-05, -107.8), (55.0, 75.0, -106.4), (55.0, 50.0, -106.4), (55.0, 50.0, 109.0), (55.0, 75.0, 109.0), (50.0, 75.0, -106.4), (50.0, 75.0, 109.0), (50.0, 50.0, 109.0), (50.0, 50.0, -106.4), (-37.42, 69.65, -86.66), (-37.42, 2.711, -86.66), (-50.0, 2.711, -86.66), (-50.0, 69.65, -86.66), (-37.42, 69.65, -99.24), (-50.0, 69.65, -99.24), (-50.0, 2.711, -99.24), (-37.42, 2.711, -99.24), (50.0, 69.65, -86.66), (50.0, 2.711, -86.66), (37.42, 2.711, -86.66), (37.42, 69.65, -86.66), (50.0, 69.65, -99.24), (37.42, 69.65, -99.24), (37.42, 2.711, -99.24), (50.0, 2.711, -99.24), (50.0, 69.65, 100.8), (50.0, 2.711, 100.8), (37.42, 2.711, 100.8), (37.42, 69.65, 100.8), (50.0, 69.65, 88.18), (37.42, 69.65, 88.18), (37.42, 2.711, 88.18), (50.0, 2.711, 88.18), (-37.42, 69.65, 100.8), (-37.42, 2.711, 100.8), (-50.0, 2.711, 100.8), (-50.0, 69.65, 100.8), (-37.42, 69.65, 88.18), (-50.0, 69.65, 88.18), (-50.0, 2.711, 88.18), (-37.42, 2.711, 88.18)], [], [(0, 2, 1), (0, 3, 2), (4, 6, 5), (4, 7, 6), (0, 7, 4), (0, 1, 7), (1, 6, 7), (1, 2, 6), (2, 5, 6), (2, 3, 5), (3, 4, 5), (3, 0, 4), (8, 10, 9), (8, 11, 10), (12, 14, 13), (12, 15, 14), (8, 15, 12), (8, 9, 15), (10, 13, 14), (10, 11, 13), (11, 12, 13), (11, 8, 12), (16, 18, 17), (16, 19, 18), (20, 22, 21), (20, 23, 22), (17, 22, 23), (17, 18, 22), (19, 20, 21), (19, 16, 20), (24, 26, 25), (24, 27, 26), (28, 30, 29), (28, 31, 30), (25, 30, 31), (25, 26, 30), (27, 28, 29), (27, 24, 28), (32, 34, 33), (32, 35, 34), (36, 38, 37), (36, 39, 38), (33, 38, 39), (33, 34, 38), (35, 36, 37), (35, 32, 36), (40, 42, 41), (40, 43, 42), (44, 46, 45), (44, 47, 46), (41, 46, 47), (41, 42, 46), (43, 44, 45), (43, 40, 44), (48, 50, 49), (48, 51, 50), (52, 54, 53), (52, 55, 54), (48, 55, 52), (48, 49, 55), (50, 53, 54), (50, 51, 53), (51, 52, 53), (51, 48, 52), (56, 58, 57), (56, 59, 58), (60, 62, 61), (60, 63, 62), (57, 62, 63), (57, 58, 62), (59, 60, 61), (59, 56, 60), (64, 66, 65), (64, 67, 66), (68, 70, 69), (68, 71, 70), (65, 70, 71), (65, 66, 70), (67, 68, 69), (67, 64, 68), (72, 74, 73), (72, 75, 74), (76, 78, 77), (76, 79, 78), (72, 79, 76), (72, 73, 79), (73, 78, 79), (73, 74, 78), (74, 77, 78), (74, 75, 77), (75, 76, 77), (75, 72, 76), (80, 82, 81), (80, 83, 82), (84, 86, 85), (84, 87, 86), (80, 87, 84), (80, 81, 87), (82, 85, 86), (82, 83, 85), (83, 84, 85), (83, 80, 84), (88, 90, 89), (88, 91, 90), (92, 94, 93), (92, 95, 94), (88, 95, 92), (88, 89, 95), (90, 93, 94), (90, 91, 93), (91, 92, 93), (91, 88, 92), (96, 98, 97), (96, 99, 98), (100, 102, 101), (100, 103, 102), (96, 103, 100), (96, 97, 103), (98, 101, 102), (98, 99, 101), (99, 100, 101), (99, 96, 100), (104, 106, 105), (104, 107, 106), (108, 110, 109), (108, 111, 110), (104, 111, 108), (104, 105, 111), (106, 109, 110), (106, 107, 109), (107, 108, 109), (107, 104, 108), (112, 114, 113), (112, 115, 114), (116, 118, 117), (116, 119, 118), (112, 119, 116), (112, 113, 119), (114, 117, 118), (114, 115, 117), (115, 116, 117), (115, 112, 116), (120, 122, 121), (120, 123, 122), (124, 126, 125), (124, 127, 126), (120, 127, 124), (120, 121, 127), (122, 125, 126), (122, 123, 125), (123, 124, 125), (123, 120, 124)])
me_scene.polygons.foreach_set('use_smooth', [True] * 152)
_k = set([(0, 1), (0, 3), (0, 4), (1, 2), (1, 7), (2, 3), (2, 6), (3, 5), (4, 5), (4, 7), (5, 6), (6, 7), (8, 9), (8, 11), (8, 12), (8, 15), (10, 11), (10, 13), (11, 13), (12, 13), (12, 14), (12, 15), (13, 14), (16, 18), (16, 19), (17, 18), (17, 22), (19, 20), (20, 21), (22, 23), (24, 26), (24, 27), (25, 26), (25, 30), (27, 28), (28, 29), (30, 31), (32, 34), (32, 35), (33, 34), (33, 38), (35, 36), (36, 37), (38, 39), (40, 42), (40, 43), (41, 42), (41, 46), (43, 44), (44, 45), (46, 47), (48, 49), (48, 51), (48, 52), (48, 55), (50, 51), (50, 53), (51, 53), (52, 53), (52, 54), (52, 55), (53, 54), (56, 58), (56, 59), (57, 58), (57, 62), (59, 60), (60, 61), (62, 63), (64, 66), (64, 67), (65, 66), (65, 70), (67, 68), (68, 69), (70, 71), (72, 73), (72, 75), (72, 76), (73, 74), (73, 79), (74, 75), (74, 78), (75, 77), (76, 77), (76, 79), (77, 78), (78, 79), (80, 81), (80, 83), (80, 84), (80, 87), (82, 83), (82, 85), (83, 85), (84, 85), (84, 86), (84, 87), (85, 86), (88, 89), (88, 91), (88, 92), (88, 95), (90, 91), (90, 93), (91, 93), (92, 93), (92, 94), (92, 95), (93, 94), (96, 97), (96, 99), (96, 100), (96, 103), (98, 99), (98, 101), (99, 101), (100, 101), (100, 102), (100, 103), (101, 102), (104, 105), (104, 107), (104, 108), (104, 111), (106, 107), (106, 109), (107, 109), (108, 109), (108, 110), (108, 111), (109, 110), (112, 113), (112, 115), (112, 116), (112, 119), (114, 115), (114, 117), (115, 117), (116, 117), (116, 118), (116, 119), (117, 118), (120, 121), (120, 123), (120, 124), (120, 127), (122, 123), (122, 125), (123, 125), (124, 125), (124, 126), (124, 127), (125, 126)])
me_scene.attributes.new('sharp_edge', 'BOOLEAN', 'EDGE').data.foreach_set('value', [ (min(e.vertices), max(e.vertices)) in _k for e in me_scene.edges])
_uv = me_scene.uv_layers.new(name='UVSet0')
_uv.uv.foreach_set('vector', [0.2531, 0.8806, 0.324, 0.001671, 0.324, 0.8806, 0.2531, 0.8806, 0.2531, 0.001671, 0.324, 0.001671, 0.324, 0.8806, 0.2531, 0.001671, 0.324, 0.001671, 0.324, 0.8806, 0.2531, 0.8806, 0.2531, 0.001671, 0.324, 0.8948, 0.2531, 0.8806, 0.324, 0.8806, 0.324, 0.8948, 0.2531, 0.8948, 0.2531, 0.8806, 0.324, 0.8806, 0.3382, 0.001671, 0.3382, 0.8806, 0.324, 0.8806, 0.324, 0.001671, 0.3382, 0.001671, 0.2531, 0.8806, 0.324, 0.8948, 0.2531, 0.8948, 0.2531, 0.8806, 0.324, 0.8806, 0.324, 0.8948, 0.3382, 0.001671, 0.324, 0.8806, 0.324, 0.001671, 0.3382, 0.001671, 0.3382, 0.8806, 0.324, 0.8806, 0.3587, 0.8806, 0.4296, 0.001671, 0.4296, 0.8806, 0.3587, 0.8806, 0.3587, 0.001671, 0.4296, 0.001671, 0.4296, 0.8806, 0.3587, 0.001671, 0.4296, 0.001671, 0.4296, 0.8806, 0.3587, 0.8806, 0.3587, 0.001671, 0.4296, 0.8948, 0.3587, 0.8806, 0.4296, 0.8806, 0.4296, 0.8948, 0.3587, 0.8948, 0.3587, 0.8806, 0.3587, 0.8806, 0.4296, 0.8948, 0.3587, 0.8948, 0.3587, 0.8806, 0.4296, 0.8806, 0.4296, 0.8948, 0.4438, 0.001671, 0.4296, 0.8806, 0.4296, 0.001671, 0.4438, 0.001671, 0.4438, 0.8806, 0.4296, 0.8806, 0.003011, 0.9124, 0.3999, 0.9833, 0.003011, 0.9833, 0.003011, 0.9124, 0.3999, 0.9124, 0.3999, 0.9833, 0.003011, 0.9833, 0.3999, 0.9124, 0.3999, 0.9833, 0.003011, 0.9833, 0.003011, 0.9124, 0.3999, 0.9124, 0.003011, 0.9833, 0.3999, 0.9975, 0.003011, 0.9975, 0.003011, 0.9833, 0.3999, 0.9833, 0.3999, 0.9975, 0.4, 0.9975, 0.003011, 0.9833, 0.3999, 0.9833, 0.4, 0.9975, 0.003011, 0.9975, 0.003011, 0.9833, 0.003011, 0.9124, 0.3999, 0.9833, 0.003011, 0.9833, 0.003011, 0.9124, 0.3999, 0.9124, 0.3999, 0.9833, 0.003011, 0.9833, 0.3999, 0.9124, 0.3999, 0.9833, 0.003011, 0.9833, 0.003011, 0.9124, 0.3999, 0.9124, 0.003011, 0.9833, 0.3999, 0.9975, 0.003011, 0.9975, 0.003011, 0.9833, 0.3999, 0.9833, 0.3999, 0.9975, 0.4, 0.9975, 0.003011, 0.9833, 0.3999, 0.9833, 0.4, 0.9975, 0.003011, 0.9975, 0.003011, 0.9833, 0.003011, 0.9124, 0.3999, 0.9833, 0.003011, 0.9833, 0.003011, 0.9124, 0.3999, 0.9124, 0.3999, 0.9833, 0.003011, 0.9833, 0.3999, 0.9124, 0.3999, 0.9833, 0.003011, 0.9833, 0.003011, 0.9124, 0.3999, 0.9124, 0.003011, 0.9833, 0.3999, 0.9975, 0.003011, 0.9975, 0.003011, 0.9833, 0.3999, 0.9833, 0.3999, 0.9975, 0.4, 0.9975, 0.003011, 0.9833, 0.3999, 0.9833, 0.4, 0.9975, 0.003011, 0.9975, 0.003011, 0.9833, 0.003011, 0.9124, 0.3999, 0.9833, 0.003011, 0.9833, 0.003011, 0.9124, 0.3999, 0.9124, 0.3999, 0.9833, 0.003011, 0.9833, 0.3999, 0.9124, 0.3999, 0.9833, 0.003011, 0.9833, 0.003011, 0.9124, 0.3999, 0.9124, 0.003011, 0.9833, 0.3999, 0.9975, 0.003011, 0.9975, 0.003011, 0.9833, 0.3999, 0.9833, 0.3999, 0.9975, 0.4, 0.9975, 0.003011, 0.9833, 0.3999, 0.9833, 0.4, 0.9975, 0.003011, 0.9975, 0.003011, 0.9833, 0.3587, 0.001671, 0.4296, 0.8806, 0.4296, 0.001671, 0.3587, 0.001671, 0.3587, 0.8806, 0.4296, 0.8806, 0.4296, 0.001671, 0.3587, 0.8806, 0.4296, 0.8806, 0.4296, 0.001671, 0.3587, 0.001671, 0.3587, 0.8806, 0.4296, 0.8948, 0.3587, 0.8806, 0.4296, 0.8806, 0.4296, 0.8948, 0.3587, 0.8948, 0.3587, 0.8806, 0.3587, 0.8806, 0.4296, 0.8948, 0.3587, 0.8948, 0.3587, 0.8806, 0.4296, 0.8806, 0.4296, 0.8948, 0.4438, 0.8806, 0.4296, 0.001671, 0.4296, 0.8806, 0.4438, 0.8806, 0.4438, 0.001671, 0.4296, 0.001671, 0.003011, 0.9124, 0.3999, 0.9833, 0.003011, 0.9833, 0.003011, 0.9124, 0.3999, 0.9124, 0.3999, 0.9833, 0.003011, 0.9833, 0.3999, 0.9124, 0.3999, 0.9833, 0.003011, 0.9833, 0.003011, 0.9124, 0.3999, 0.9124, 0.003011, 0.9833, 0.3999, 0.9975, 0.003011, 0.9975, 0.003011, 0.9833, 0.3999, 0.9833, 0.3999, 0.9975, 0.4, 0.9975, 0.003011, 0.9833, 0.3999, 0.9833, 0.4, 0.9975, 0.003011, 0.9975, 0.003011, 0.9833, 0.003011, 0.9124, 0.3999, 0.9833, 0.003011, 0.9833, 0.003011, 0.9124, 0.3999, 0.9124, 0.3999, 0.9833, 0.003011, 0.9833, 0.3999, 0.9124, 0.3999, 0.9833, 0.003011, 0.9833, 0.003011, 0.9124, 0.3999, 0.9124, 0.003011, 0.9833, 0.3999, 0.9975, 0.003011, 0.9975, 0.003011, 0.9833, 0.3999, 0.9833, 0.3999, 0.9975, 0.4, 0.9975, 0.003011, 0.9833, 0.3999, 0.9833, 0.4, 0.9975, 0.003011, 0.9975, 0.003011, 0.9833, 0.3587, 0.8806, 0.4296, 0.001671, 0.4296, 0.8806, 0.3587, 0.8806, 0.3587, 0.001671, 0.4296, 0.001671, 0.4296, 0.8806, 0.3587, 0.001671, 0.4296, 0.001671, 0.4296, 0.8806, 0.3587, 0.8806, 0.3587, 0.001671, 0.4296, 0.8948, 0.3587, 0.8806, 0.4296, 0.8806, 0.4296, 0.8948, 0.3587, 0.8948, 0.3587, 0.8806, 0.4296, 0.8806, 0.4438, 0.001671, 0.4438, 0.8806, 0.4296, 0.8806, 0.4296, 0.001671, 0.4438, 0.001671, 0.3587, 0.8806, 0.4296, 0.8948, 0.3587, 0.8948, 0.3587, 0.8806, 0.4296, 0.8806, 0.4296, 0.8948, 0.4438, 0.001671, 0.4296, 0.8806, 0.4296, 0.001671, 0.4438, 0.001671, 0.4438, 0.8806, 0.4296, 0.8806, 0.2531, 0.8806, 0.324, 0.001671, 0.324, 0.8806, 0.2531, 0.8806, 0.2531, 0.001671, 0.324, 0.001671, 0.324, 0.8806, 0.2531, 0.001671, 0.324, 0.001671, 0.324, 0.8806, 0.2531, 0.8806, 0.2531, 0.001671, 0.324, 0.8948, 0.2531, 0.8806, 0.324, 0.8806, 0.324, 0.8948, 0.2531, 0.8948, 0.2531, 0.8806, 0.2531, 0.8806, 0.324, 0.8948, 0.2531, 0.8948, 0.2531, 0.8806, 0.324, 0.8806, 0.324, 0.8948, 0.3382, 0.001671, 0.324, 0.8806, 0.324, 0.001671, 0.3382, 0.001671, 0.3382, 0.8806, 0.324, 0.8806, 0.2531, 0.001671, 0.324, 0.8806, 0.324, 0.001671, 0.2531, 0.001671, 0.2531, 0.8806, 0.324, 0.8806, 0.324, 0.001671, 0.2531, 0.8806, 0.324, 0.8806, 0.324, 0.001671, 0.2531, 0.001671, 0.2531, 0.8806, 0.324, 0.8948, 0.2531, 0.8806, 0.324, 0.8806, 0.324, 0.8948, 0.2531, 0.8948, 0.2531, 0.8806, 0.2531, 0.8806, 0.324, 0.8948, 0.2531, 0.8948, 0.2531, 0.8806, 0.324, 0.8806, 0.324, 0.8948, 0.3382, 0.8806, 0.324, 0.001671, 0.324, 0.8806, 0.3382, 0.8806, 0.3382, 0.001671, 0.324, 0.001671, 0.5006, 0.5354, 0.465, 0.3852, 0.5006, 0.3852, 0.5006, 0.5354, 0.465, 0.5354, 0.465, 0.3852, 0.465, 0.5354, 0.5006, 0.3852, 0.5006, 0.5354, 0.465, 0.5354, 0.465, 0.3852, 0.5006, 0.3852, 0.5006, 0.5354, 0.5363, 0.3852, 0.5363, 0.5354, 0.5006, 0.5354, 0.5006, 0.3852, 0.5363, 0.3852, 0.5363, 0.3852, 0.5006, 0.5354, 0.5006, 0.3852, 0.5363, 0.3852, 0.5363, 0.5354, 0.5006, 0.5354, 0.465, 0.5354, 0.5006, 0.5711, 0.465, 0.5711, 0.465, 0.5354, 0.5006, 0.5354, 0.5006, 0.5711, 0.5006, 0.5354, 0.465, 0.3852, 0.5006, 0.3852, 0.5006, 0.5354, 0.465, 0.5354, 0.465, 0.3852, 0.465, 0.5354, 0.5006, 0.3852, 0.5006, 0.5354, 0.465, 0.5354, 0.465, 0.3852, 0.5006, 0.3852, 0.5006, 0.5354, 0.5363, 0.3852, 0.5363, 0.5354, 0.5006, 0.5354, 0.5006, 0.3852, 0.5363, 0.3852, 0.5363, 0.3852, 0.5006, 0.5354, 0.5006, 0.3852, 0.5363, 0.3852, 0.5363, 0.5354, 0.5006, 0.5354, 0.465, 0.5354, 0.5006, 0.5711, 0.465, 0.5711, 0.465, 0.5354, 0.5006, 0.5354, 0.5006, 0.5711, 0.5006, 0.5354, 0.465, 0.3852, 0.5006, 0.3852, 0.5006, 0.5354, 0.465, 0.5354, 0.465, 0.3852, 0.465, 0.5354, 0.5006, 0.3852, 0.5006, 0.5354, 0.465, 0.5354, 0.465, 0.3852, 0.5006, 0.3852, 0.5006, 0.5354, 0.5363, 0.3852, 0.5363, 0.5354, 0.5006, 0.5354, 0.5006, 0.3852, 0.5363, 0.3852, 0.5363, 0.3852, 0.5006, 0.5354, 0.5006, 0.3852, 0.5363, 0.3852, 0.5363, 0.5354, 0.5006, 0.5354, 0.465, 0.5354, 0.5006, 0.5711, 0.465, 0.5711, 0.465, 0.5354, 0.5006, 0.5354, 0.5006, 0.5711, 0.5006, 0.5354, 0.465, 0.3852, 0.5006, 0.3852, 0.5006, 0.5354, 0.465, 0.5354, 0.465, 0.3852, 0.465, 0.5354, 0.5006, 0.3852, 0.5006, 0.5354, 0.465, 0.5354, 0.465, 0.3852, 0.5006, 0.3852, 0.5006, 0.5354, 0.5363, 0.3852, 0.5363, 0.5354, 0.5006, 0.5354, 0.5006, 0.3852, 0.5363, 0.3852, 0.5363, 0.3852, 0.5006, 0.5354, 0.5006, 0.3852, 0.5363, 0.3852, 0.5363, 0.5354, 0.5006, 0.5354, 0.465, 0.5354, 0.5006, 0.5711, 0.465, 0.5711, 0.465, 0.5354, 0.5006, 0.5354, 0.5006, 0.5711])
me_scene.materials.append(mat_raisedbed)
me_scene.use_remesh_fix_poles = True
me_scene.use_remesh_preserve_attributes = False
me_scene.use_mirror_vertex_groups = False
me_scene.update()
me_scene.normals_split_custom_set([tuple(v) for v in zip(*[iter([1.0, -7.25e-07, -1.416e-07, 1.0, -7.25e-07, -1.416e-07, 1.0, -7.25e-07, -1.416e-07, 1.0, -7.25e-07, -1.416e-07, 1.0, -7.25e-07, -1.416e-07, 1.0, -7.25e-07, -1.416e-07, -1.0, 2.148e-06, 1.265e-07, -1.0, 1.839e-06, 1.567e-07, -1.0, 1.813e-06, 1.593e-07, -1.0, 2.148e-06, 1.265e-07, -1.0, 2.175e-06, 1.239e-07, -1.0, 1.839e-06, 1.567e-07, 0.0, 3.052e-07, -1.0, 0.0, 3.052e-07, -1.0, 0.0, 3.052e-07, -1.0, 0.0, 3.052e-07, -1.0, 0.0, 3.052e-07, -1.0, 0.0, 3.052e-07, -1.0, 9.011e-08, -1.0, 6.55e-08, 6.013e-06, -1.0, 1.823e-07, 0.0, -1.0, 6.372e-08, 9.011e-08, -1.0, 6.55e-08, 6.104e-06, -1.0, 1.841e-07, 6.013e-06, -1.0, 1.823e-07, -1.402e-07, 0.0, 1.0, -9.753e-07, 0.0, 1.0, 0.0, 0.0, 1.0, -1.402e-07, 0.0, 1.0, -1.115e-06, 0.0, 1.0, -9.753e-07, 0.0, 1.0, -3.569e-05, 1.0, 3.213e-07, -2.458e-05, 1.0, 3.271e-08, -3.586e-05, 1.0, 3.257e-07, -3.569e-05, 1.0, 3.213e-07, -2.441e-05, 1.0, 2.832e-08, -2.458e-05, 1.0, 3.271e-08, 1.0, -2.391e-06, -2.661e-07, 1.0, -8.525e-07, -8.583e-08, 1.0, -2.523e-06, -2.816e-07, 1.0, -2.391e-06, -2.661e-07, 1.0, -7.208e-07, -7.039e-08, 1.0, -8.525e-07, -8.583e-08, -1.0, 1.442e-06, 5.28e-08, -1.0, 1.442e-06, 5.28e-08, -1.0, 1.442e-06, 5.28e-08, -1.0, 3.965e-06, 2.992e-07, -1.0, 3.965e-06, 2.992e-07, -1.0, 3.965e-06, 2.992e-07, 3.906e-06, 0.0, -1.0, 3.906e-06, 0.0, -1.0, 3.906e-06, 0.0, -1.0, 0.0, 0.0, -1.0, 0.0, 0.0, -1.0, 0.0, 0.0, -1.0, 0.0, 0.0, 1.0, 0.0, 0.0, 1.0, 0.0, 0.0, 1.0, -1.011e-06, 0.0, 1.0, -1.011e-06, 0.0, 1.0, -1.011e-06, 0.0, 1.0, -3.644e-05, 1.0, 2.424e-07, -2.459e-05, 1.0, -2.413e-08, -3.662e-05, 1.0, 2.464e-07, -3.644e-05, 1.0, 2.424e-07, -2.441e-05, 1.0, -2.816e-08, -2.459e-05, 1.0, -2.413e-08, 3.534e-07, -9.155e-07, -1.0, 3.534e-07, -9.155e-07, -1.0, 3.534e-07, -9.155e-07, -1.0, 3.906e-07, -6.104e-07, -1.0, 3.906e-07, -6.104e-07, -1.0, 3.906e-07, -6.104e-07, -1.0, -1.186e-07, 2.061e-06, 1.0, -4.996e-07, 3.807e-07, 1.0, -5.859e-07, 5.588e-13, 1.0, -1.186e-07, 2.061e-06, 1.0, -3.225e-08, 2.441e-06, 1.0, -4.996e-07, 3.807e-07, 1.0, -8.965e-07, -1.0, 0.0, -8.965e-07, -1.0, 0.0, -8.965e-07, -1.0, 0.0, -6.103e-07, -1.0, -5.859e-06, -6.103e-07, -1.0, -5.859e-06, -6.103e-07, -1.0, -5.859e-06, 1.526e-06, 1.0, 3.516e-05, 1.526e-06, 1.0, 3.516e-05, 1.526e-06, 1.0, 3.516e-05, 9.537e-07, 1.0, 2.344e-05, 9.537e-07, 1.0, 2.344e-05, 9.537e-07, 1.0, 2.344e-05, -4.905e-07, 3.052e-07, -1.0, -4.905e-07, 3.052e-07, -1.0, -4.905e-07, 3.052e-07, -1.0, -3.906e-07, 4.191e-13, -1.0, -3.906e-07, 4.191e-13, -1.0, -3.906e-07, 4.191e-13, -1.0, 7.709e-08, -1.756e-06, 1.0, 6.512e-07, -7.552e-08, 1.0, 7.813e-07, 3.052e-07, 1.0, 7.709e-08, -1.756e-06, 1.0, -5.3e-08, -2.136e-06, 1.0, 6.512e-07, -7.552e-08, 1.0, 1.068e-06, 1.0, 0.0, 1.068e-06, 1.0, 0.0, 1.068e-06, 1.0, 0.0, 7.629e-07, 1.0, -5.859e-06, 7.629e-07, 1.0, -5.859e-06, 7.629e-07, 1.0, -5.859e-06, -1.678e-06, -1.0, 3.662e-05, -1.678e-06, -1.0, 3.662e-05, -1.678e-06, -1.0, 3.662e-05, -1.068e-06, -1.0, 2.441e-05, -1.068e-06, -1.0, 2.441e-05, -1.068e-06, -1.0, 2.441e-05, 2.069e-07, 9.155e-07, -1.0, 2.069e-07, 9.155e-07, -1.0, 2.069e-07, 9.155e-07, -1.0, 7.813e-07, 2.136e-06, -1.0, 7.813e-07, 2.136e-06, -1.0, 7.813e-07, 2.136e-06, -1.0, -8.957e-08, 2.297e-07, 1.0, -4.942e-07, -1.45e-06, 1.0, -5.859e-07, -1.831e-06, 1.0, -8.957e-08, 2.297e-07, 1.0, 2.132e-09, 6.104e-07, 1.0, -4.942e-07, -1.45e-06, 1.0, -9.346e-07, -1.0, 0.0, -9.346e-07, -1.0, 0.0, -9.346e-07, -1.0, 0.0, -6.104e-07, -1.0, -5.859e-06, -6.104e-07, -1.0, -5.859e-06, -6.104e-07, -1.0, -5.859e-06, 1.526e-06, 1.0, 3.711e-05, 1.526e-06, 1.0, 3.711e-05, 1.526e-06, 1.0, 3.711e-05, 9.155e-07, 1.0, 2.539e-05, 9.155e-07, 1.0, 2.539e-05, 9.155e-07, 1.0, 2.539e-05, -4.665e-07, 3.052e-07, -1.0, -4.665e-07, 3.052e-07, -1.0, -4.665e-07, 3.052e-07, -1.0, -1.953e-07, 9.155e-07, -1.0, -1.953e-07, 9.155e-07, -1.0, -1.953e-07, 9.155e-07, -1.0, 9.905e-08, -1.641e-06, 1.0, 1.775e-07, -8.007e-07, 1.0, 1.953e-07, -6.104e-07, 1.0, 9.905e-08, -1.641e-06, 1.0, 8.127e-08, -1.831e-06, 1.0, 1.775e-07, -8.007e-07, 1.0, 1.068e-06, 1.0, -9.766e-07, 1.068e-06, 1.0, -9.766e-07, 1.068e-06, 1.0, -9.766e-07, 7.82e-07, 1.0, -7.813e-06, 7.82e-07, 1.0, -7.813e-06, 7.82e-07, 1.0, -7.813e-06, -1.678e-06, -1.0, 3.662e-05, -1.678e-06, -1.0, 3.662e-05, -1.678e-06, -1.0, 3.662e-05, -1.068e-06, -1.0, 2.441e-05, -1.068e-06, -1.0, 2.441e-05, -1.068e-06, -1.0, 2.441e-05, 1.0, -2.387e-06, -2.687e-07, 1.0, -5.253e-07, -8.686e-08, 1.0, -2.549e-06, -2.844e-07, 1.0, -2.387e-06, -2.687e-07, 1.0, -3.641e-07, -7.111e-08, 1.0, -5.253e-07, -8.686e-08, -1.0, 1.456e-06, 5.333e-08, -1.0, 1.456e-06, 5.333e-08, -1.0, 1.456e-06, 5.333e-08, -1.0, 4.005e-06, 3.022e-07, -1.0, 4.005e-06, 3.022e-07, -1.0, 4.005e-06, 3.022e-07, 3.906e-06, 0.0, -1.0, 3.906e-06, 0.0, -1.0, 3.906e-06, 0.0, -1.0, 0.0, 0.0, -1.0, 0.0, 0.0, -1.0, 0.0, 0.0, -1.0, 0.0, 0.0, 1.0, 0.0, 0.0, 1.0, 0.0, 0.0, 1.0, -1.011e-06, 0.0, 1.0, -1.011e-06, 0.0, 1.0, -1.011e-06, 0.0, 1.0, -3.644e-05, 1.0, 3.301e-07, -2.46e-05, 1.0, 6.1e-08, -3.662e-05, 1.0, 3.342e-07, -3.644e-05, 1.0, 3.301e-07, -2.441e-05, 1.0, 5.689e-08, -2.46e-05, 1.0, 6.1e-08, -2.952e-07, 9.155e-07, -1.0, -2.952e-07, 9.155e-07, -1.0, -2.952e-07, 9.155e-07, -1.0, -5.859e-07, -3.052e-07, -1.0, -5.859e-07, -3.052e-07, -1.0, -5.859e-07, -3.052e-07, -1.0, 4.664e-08, -1.45e-06, 1.0, 4.863e-07, 2.297e-07, 1.0, 5.859e-07, 6.104e-07, 1.0, 4.664e-08, -1.45e-06, 1.0, -5.3e-08, -1.831e-06, 1.0, 4.863e-07, 2.297e-07, 1.0, 1.068e-06, 1.0, 0.0, 1.068e-06, 1.0, 0.0, 1.068e-06, 1.0, 0.0, 7.629e-07, 1.0, -5.859e-06, 7.629e-07, 1.0, -5.859e-06, 7.629e-07, 1.0, -5.859e-06, -1.64e-06, -1.0, 3.516e-05, -1.64e-06, -1.0, 3.516e-05, -1.64e-06, -1.0, 3.516e-05, -1.03e-06, -1.0, 2.539e-05, -1.03e-06, -1.0, 2.539e-05, -1.03e-06, -1.0, 2.539e-05, -3.074e-07, 6.104e-07, -1.0, -3.074e-07, 6.104e-07, -1.0, -3.074e-07, 6.104e-07, -1.0, 0.0, 6.104e-07, -1.0, 0.0, 6.104e-07, -1.0, 0.0, 6.104e-07, -1.0, 9.905e-08, -1.383e-06, 1.0, 1.775e-07, -7.531e-07, 1.0, 1.953e-07, -6.104e-07, 1.0, 9.905e-08, -1.383e-06, 1.0, 8.127e-08, -1.526e-06, 1.0, 1.775e-07, -7.531e-07, 1.0, 1.068e-06, 1.0, 0.0, 1.068e-06, 1.0, 0.0, 1.068e-06, 1.0, 0.0, 7.629e-07, 1.0, -5.859e-06, 7.629e-07, 1.0, -5.859e-06, 7.629e-07, 1.0, -5.859e-06, -1.678e-06, -1.0, 3.516e-05, -1.678e-06, -1.0, 3.516e-05, -1.678e-06, -1.0, 3.516e-05, -1.068e-06, -1.0, 2.539e-05, -1.068e-06, -1.0, 2.539e-05, -1.068e-06, -1.0, 2.539e-05, 1.0, -6.63e-07, -1.396e-07, 1.0, -5.18e-08, -1.396e-07, 1.0, -7.148e-07, -1.396e-07, 1.0, -6.63e-07, -1.396e-07, 1.0, 0.0, -1.396e-07, 1.0, -5.18e-08, -1.396e-07, -1.0, 1.787e-06, 1.383e-07, -1.0, 1.787e-06, 1.234e-07, -1.0, 1.787e-06, 1.222e-07, -1.0, 1.787e-06, 1.383e-07, -1.0, 1.787e-06, 1.396e-07, -1.0, 1.787e-06, 1.234e-07, 0.0, 1.526e-06, -1.0, 0.0, 1.526e-06, -1.0, 0.0, 1.526e-06, -1.0, 0.0, 1.526e-06, -1.0, 0.0, 1.526e-06, -1.0, 0.0, 1.526e-06, -1.0, 9.439e-08, -1.0, 1.64e-08, 6.391e-06, -1.0, 1.791e-07, 0.0, -1.0, 1.396e-08, 9.439e-08, -1.0, 1.64e-08, 6.485e-06, -1.0, 1.815e-07, 6.391e-06, -1.0, 1.791e-07, -9.059e-08, 0.0, 1.0, -6.304e-07, 0.0, 1.0, 0.0, 0.0, 1.0, -9.059e-08, 0.0, 1.0, -7.21e-07, 0.0, 1.0, -6.304e-07, 0.0, 1.0, -3.569e-05, 1.0, 3.444e-07, -2.458e-05, 1.0, 3.26e-08, -3.586e-05, 1.0, 3.49e-07, -3.569e-05, 1.0, 3.444e-07, -2.441e-05, 1.0, 2.792e-08, -2.458e-05, 1.0, 3.26e-08, 1.0, -2.078e-06, -2.835e-07, 1.0, -8.817e-07, -7.158e-08, 1.0, -2.181e-06, -3.018e-07, 1.0, -2.078e-06, -2.835e-07, 1.0, -7.783e-07, -5.326e-08, 1.0, -8.817e-07, -7.158e-08, -1.0, 1.897e-06, 7.101e-08, -1.0, 1.897e-06, 7.101e-08, -1.0, 1.897e-06, 7.101e-08, -1.0, 3.636e-06, 2.84e-07, -1.0, 3.636e-06, 2.84e-07, -1.0, 3.636e-06, 2.84e-07, 3.906e-06, 0.0, -1.0, 3.906e-06, 0.0, -1.0, 3.906e-06, 0.0, -1.0, 0.0, 0.0, -1.0, 0.0, 0.0, -1.0, 0.0, 0.0, -1.0, 0.0, -6.104e-07, 1.0, 0.0, -6.104e-07, 1.0, 0.0, -6.104e-07, 1.0, 1.282e-06, -6.104e-07, 1.0, 1.282e-06, -6.104e-07, 1.0, 1.282e-06, -6.104e-07, 1.0, -3.644e-05, 1.0, 2.514e-07, -2.459e-05, 1.0, -2.42e-08, -3.662e-05, 1.0, 2.557e-07, -3.644e-05, 1.0, 2.514e-07, -2.441e-05, 1.0, -2.84e-08, -2.459e-05, 1.0, -2.42e-08, 1.0, -2.406e-06, -2.829e-07, 1.0, -8.589e-07, -7.138e-08, 1.0, -2.539e-06, -3.011e-07, 1.0, -2.406e-06, -2.829e-07, 1.0, -7.255e-07, -5.314e-08, 1.0, -8.589e-07, -7.138e-08, -1.0, 1.814e-06, 7.085e-08, -1.0, 1.814e-06, 7.085e-08, -1.0, 1.814e-06, 7.085e-08, -1.0, 3.628e-06, 2.834e-07, -1.0, 3.628e-06, 2.834e-07, -1.0, 3.628e-06, 2.834e-07, -3.906e-06, 0.0, -1.0, -3.906e-06, 0.0, -1.0, -3.906e-06, 0.0, -1.0, 0.0, 0.0, -1.0, 0.0, 0.0, -1.0, 0.0, 0.0, -1.0, 0.0, 0.0, 1.0, 0.0, 0.0, 1.0, 0.0, 0.0, 1.0, -1.011e-06, 0.0, 1.0, -1.011e-06, 0.0, 1.0, -1.011e-06, 0.0, 1.0, -3.644e-05, 1.0, 4.205e-07, -2.459e-05, 1.0, 1.18e-07, -3.662e-05, 1.0, 4.251e-07, -3.644e-05, 1.0, 4.205e-07, -2.441e-05, 1.0, 1.134e-07, -2.459e-05, 1.0, 1.18e-07, 7.095e-06, 1.617e-07, 1.0, 4.913e-07, 1.206e-06, 1.0, -5.315e-07, 1.368e-06, 1.0, 7.095e-06, 1.617e-07, 1.0, 8.118e-06, -7.742e-12, 1.0, 4.913e-07, 1.206e-06, 1.0, -6.958e-06, 1.368e-06, -1.0, -6.958e-06, 1.368e-06, -1.0, -6.958e-06, 1.368e-06, -1.0, -4.873e-06, 9.119e-07, -1.0, -4.873e-06, 9.119e-07, -1.0, -4.873e-06, 9.119e-07, -1.0, 1.0, 4.956e-07, 9.096e-07, 1.0, 4.956e-07, 9.096e-07, 1.0, 4.956e-07, 9.096e-07, 1.0, 5.074e-07, 6.064e-07, 1.0, 5.074e-07, 6.064e-07, 1.0, 5.074e-07, 6.064e-07, -1.0, 1.16e-06, -5.53e-12, -1.0, 1.16e-06, -5.53e-12, -1.0, 1.16e-06, -5.53e-12, -1.0, 1.16e-06, -1.659e-11, -1.0, 1.16e-06, -1.659e-11, -1.0, 1.16e-06, -1.659e-11, -4.852e-06, 1.0, -1.198e-05, -4.852e-06, 1.0, -1.198e-05, -7.277e-06, 1.0, -1.465e-05, -4.852e-06, 1.0, -1.198e-05, -2.426e-06, 1.0, -9.3e-06, -4.852e-06, 1.0, -1.198e-05, 8.255e-06, 1.752e-07, 1.0, 1.651e-06, 1.307e-06, 1.0, 6.282e-07, 1.482e-06, 1.0, 8.255e-06, 1.752e-07, 1.0, 9.278e-06, -8.848e-12, 1.0, 1.651e-06, 1.307e-06, 1.0, -6.958e-06, 1.482e-06, -1.0, -6.958e-06, 1.482e-06, -1.0, -6.958e-06, 1.482e-06, -1.0, -4.873e-06, 9.119e-07, -1.0, -4.873e-06, 9.119e-07, -1.0, -4.873e-06, 9.119e-07, -1.0, 1.0, 5.799e-07, 6.064e-07, 1.0, 5.799e-07, 6.064e-07, 1.0, 5.799e-07, 6.064e-07, 1.0, 4.349e-07, 3.032e-07, 1.0, 4.349e-07, 3.032e-07, 1.0, 4.349e-07, 3.032e-07, -1.0, 1.204e-06, -5.53e-12, -1.0, 1.204e-06, -5.53e-12, -1.0, 1.204e-06, -5.53e-12, -1.0, 1.087e-06, -3.032e-07, -1.0, 1.087e-06, -3.032e-07, -1.0, 1.087e-06, -3.032e-07, -4.852e-06, 1.0, -1.223e-05, -4.852e-06, 1.0, -1.223e-05, -7.277e-06, 1.0, -1.465e-05, -4.852e-06, 1.0, -1.223e-05, -2.426e-06, 1.0, -9.799e-06, -4.852e-06, 1.0, -1.223e-05, 6.039e-06, 1.617e-07, 1.0, 1.047e-07, 1.206e-06, 1.0, -8.144e-07, 1.368e-06, 1.0, 6.039e-06, 1.617e-07, 1.0, 6.958e-06, -7.742e-12, 1.0, 1.047e-07, 1.206e-06, 1.0, -6.958e-06, 1.368e-06, -1.0, -6.958e-06, 1.368e-06, -1.0, -6.958e-06, 1.368e-06, -1.0, -5.205e-06, 9.119e-07, -1.0, -5.205e-06, 9.119e-07, -1.0, -5.205e-06, 9.119e-07, -1.0, 1.0, 5.799e-07, 6.064e-07, 1.0, 5.799e-07, 6.064e-07, 1.0, 5.799e-07, 6.064e-07, 1.0, 4.349e-07, 3.032e-07, 1.0, 4.349e-07, 3.032e-07, 1.0, 4.349e-07, 3.032e-07, -1.0, 1.178e-06, -6.083e-12, -1.0, 1.178e-06, -6.083e-12, -1.0, 1.178e-06, -6.083e-12, -1.0, 1.087e-06, -3.032e-07, -1.0, 1.087e-06, -3.032e-07, -1.0, 1.087e-06, -3.032e-07, -4.852e-06, 1.0, -1.261e-05, -4.852e-06, 1.0, -1.261e-05, -7.277e-06, 1.0, -1.543e-05, -4.852e-06, 1.0, -1.261e-05, -2.426e-06, 1.0, -9.799e-06, -4.852e-06, 1.0, -1.261e-05, 5.154e-06, 1.483e-07, 1.0, 9.901e-07, 1.106e-06, 1.0, 3.452e-07, 1.254e-06, 1.0, 5.154e-06, 1.483e-07, 1.0, 5.798e-06, -7.189e-12, 1.0, 9.901e-07, 1.106e-06, 1.0, -8.118e-06, 1.368e-06, -1.0, -8.118e-06, 1.368e-06, -1.0, -8.118e-06, 1.368e-06, -1.0, -5.205e-06, 1.026e-06, -1.0, -5.205e-06, 1.026e-06, -1.0, -5.205e-06, 1.026e-06, -1.0, 1.0, 4.489e-07, 9.096e-07, 1.0, 4.489e-07, 9.096e-07, 1.0, 4.489e-07, 9.096e-07, 1.0, 5.798e-07, 6.064e-07, 1.0, 5.798e-07, 6.064e-07, 1.0, 5.798e-07, 6.064e-07, -1.0, 1.16e-06, -5.53e-12, -1.0, 1.16e-06, -5.53e-12, -1.0, 1.16e-06, -5.53e-12, -1.0, 1.16e-06, -1.659e-11, -1.0, 1.16e-06, -1.659e-11, -1.0, 1.16e-06, -1.659e-11, -4.852e-06, 1.0, -1.236e-05, -4.852e-06, 1.0, -1.236e-05, -7.277e-06, 1.0, -1.465e-05, -4.852e-06, 1.0, -1.236e-05, -2.426e-06, 1.0, -1.007e-05, -4.852e-06, 1.0, -1.236e-05])] * 3)])
me_cube_001 = bpy.data.meshes.new('Cube.001')
me_cube_001.from_pydata([(-0.5519, -1.094, 0.02779), (-0.5519, -1.094, 0.8075), (-0.5519, 1.056, 0.02779), (-0.5519, 1.056, 0.8075), (0.5531, -1.094, 0.02779), (0.5531, -1.094, 0.8075), (0.5531, 1.056, 0.02779), (0.5531, 1.056, 0.8075)], [], [(0, 1, 3, 2), (2, 3, 7, 6), (6, 7, 5, 4), (4, 5, 1, 0), (2, 6, 4, 0), (7, 3, 1, 5)])
_uv = me_cube_001.uv_layers.new(name='UVMap')
_uv.uv.foreach_set('vector', [0.375, 0.0, 0.625, 0.0, 0.625, 0.25, 0.375, 0.25, 0.375, 0.25, 0.625, 0.25, 0.625, 0.5, 0.375, 0.5, 0.375, 0.5, 0.625, 0.5, 0.625, 0.75, 0.375, 0.75, 0.375, 0.75, 0.625, 0.75, 0.625, 1.0, 0.375, 1.0, 0.125, 0.5, 0.375, 0.5, 0.375, 0.75, 0.125, 0.75, 0.625, 0.5, 0.875, 0.5, 0.875, 0.75, 0.625, 0.75])
me_cube_001.use_remesh_fix_poles = True
me_cube_001.use_remesh_preserve_attributes = False
me_cube_001.use_mirror_vertex_groups = False
me_cube_001.update()

# ---- objects
ob_light = bpy.data.objects.new('Light', light_light)
ob_camera = bpy.data.objects.new('Camera', cam_camera)
ob_compostbin_compost = bpy.data.objects.new('compostBin_compost', me_scene_001)
ob_compostbin_lid = bpy.data.objects.new('compostBin_lid', me_scene_002)
ob_compostbin01 = bpy.data.objects.new('compostBin01', me_scene)
ob_cube_collider = bpy.data.objects.new('Cube_collider', me_cube_001)

# ---- transforms, parenting, visibility, modifiers, constraints
ob_light.location = (4.076, 1.005, 5.904)
ob_light.rotation_euler = (0.6503, 0.05522, 1.866)
ob_light.lock_rotations_4d = False
ob_light.empty_display_type = 'ARROWS'
ob_light.color = (0.0, 0.0, 0.0, 0.0)
ob_light.lineart.crease_threshold = 0.0
ob_camera.location = (7.359, -6.926, 4.958)
ob_camera.rotation_euler = (1.109, 0.0, 0.8149)
ob_camera.lock_rotations_4d = False
ob_camera.empty_display_type = 'ARROWS'
ob_camera.color = (0.0, 0.0, 0.0, 0.0)
ob_camera.display_type = 'WIRE'
ob_camera.lineart.crease_threshold = 0.0
ob_compostbin_compost.parent = ob_compostbin01
ob_compostbin_compost.location = (0.03015, 0.0, 0.2462)
ob_compostbin_compost.color = (0.8, 0.8, 0.8, 1.0)
ob_compostbin_compost.lineart.crease_threshold = 0.0
ob_compostbin_lid.parent = ob_compostbin01
ob_compostbin_lid.location = (53.56, 75.0, 0.6076)
ob_compostbin_lid.color = (0.8, 0.8, 0.8, 1.0)
ob_compostbin_lid.lineart.crease_threshold = 0.0
ob_compostbin01.location = (0.0, 0.0, 0.0)
ob_compostbin01.rotation_euler = (1.571, 2.98e-08, 0.0)
ob_compostbin01.scale = (0.01, 0.01, 0.01)
ob_compostbin01.color = (0.8, 0.8, 0.8, 1.0)
ob_compostbin01.lineart.crease_threshold = 0.0
ob_cube_collider.location = (0.0, 0.0, 0.0)
ob_cube_collider.lineart.crease_threshold = 0.0

# ---- collection membership
col_collection.objects.link(ob_light)
col_collection.objects.link(ob_camera)
col_collection.objects.link(ob_compostbin_compost)
col_collection.objects.link(ob_compostbin_lid)
col_collection.objects.link(ob_compostbin01)
col_collection.objects.link(ob_cube_collider)

# ---- scene / render settings (as saved in the file)
scene.camera = ob_camera
scene.frame_start = 1; scene.frame_end = 250; scene.frame_set(1)
scene.render.engine = 'BLENDER_EEVEE_NEXT'
scene.render.fps = 25
scene.cycles.use_denoising = False
scene.cycles.samples = 128
scene.cycles.sampling_pattern = 'TABULATED_SOBOL'
scene.cycles.use_adaptive_sampling = False
scene.cycles.use_light_tree = False
scene.view_settings.view_transform = 'Filmic'
bpy.context.view_layer.update()
